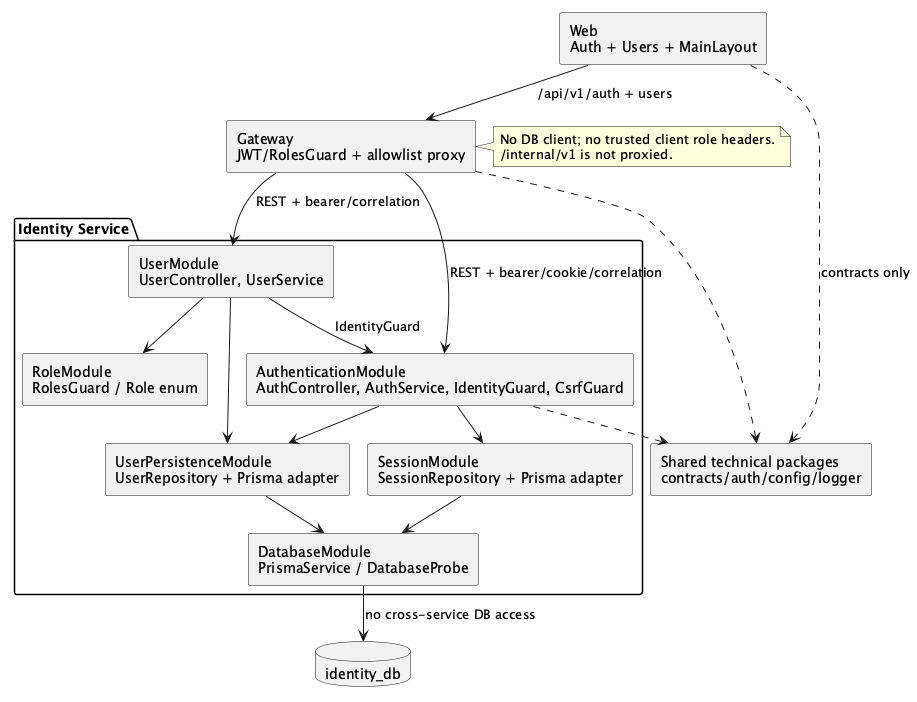

The diagram above was rendered by PlantUML. Its source (embedded in the PNG):
@startuml
!pragma layout smetana
skinparam componentStyle rectangle
component "Web\nAuth + Users + MainLayout" as Web
component "Gateway\nJWT/RolesGuard + allowlist proxy" as Gateway
package "Identity Service" {
 component "AuthenticationModule\nAuthController, AuthService, IdentityGuard, CsrfGuard" as Auth
 component "UserModule\nUserController, UserService" as Users
 component "RoleModule\nRolesGuard / Role enum" as Roles
 component "SessionModule\nSessionRepository + Prisma adapter" as Sessions
 component "UserPersistenceModule\nUserRepository + Prisma adapter" as Repository
 component "DatabaseModule\nPrismaService / DatabaseProbe" as Database
}
database identity_db
component "Shared technical packages\ncontracts/auth/config/logger" as Shared
Web --> Gateway : /api/v1/auth + users
Gateway --> Auth : REST + bearer/cookie/correlation
Gateway --> Users : REST + bearer/correlation
Auth --> Sessions
Auth --> Repository
Users --> Auth : IdentityGuard
Users --> Roles
Users --> Repository
Sessions --> Database
Repository --> Database
Database --> identity_db : no cross-service DB access
Gateway ..> Shared
Auth ..> Shared
Web ..> Shared : contracts only
note right of Gateway
No DB client; no trusted client role headers.
/internal/v1 is not proxied.
end note
@enduml